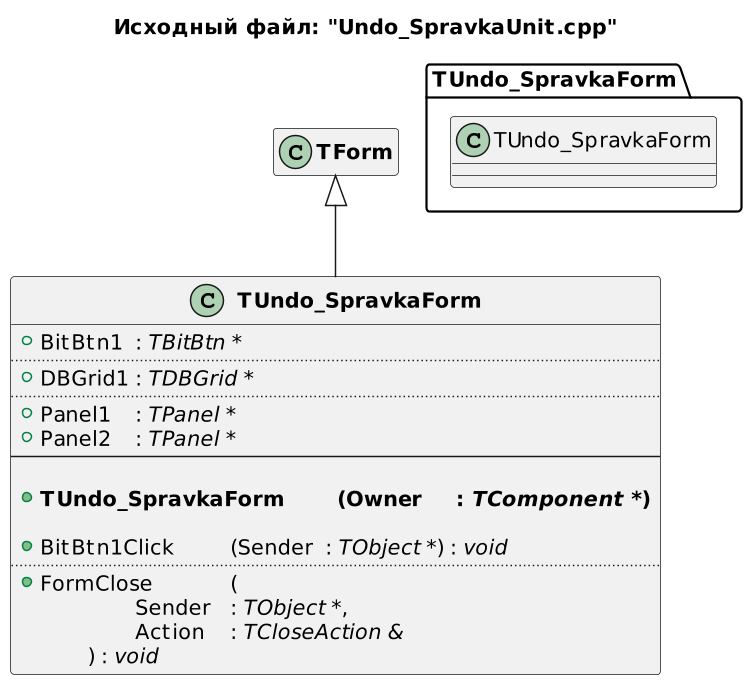

The diagram above was rendered by PlantUML. Its source (embedded in the PNG):
@startuml
title Исходный файл: "Undo_SpravkaUnit.cpp"

scale 750 width

"<b>TUndo_SpravkaForm</b>" -up-|> "<b>TForm</b>"

hide "<b>TForm</b>" members

class "<b>TUndo_SpravkaForm</b>"
{
    + BitBtn1 \t: <i>TBitBtn *</i>
    ..
    + DBGrid1\t: <i>TDBGrid *</i>
    ..
    + Panel1 \t: <i>TPanel *</i>
    + Panel2 \t: <i>TPanel *</i>
    --
    
    + <b>TUndo_SpravkaForm \t(Owner \t: <i>TComponent *</i>)</b>

    + BitBtn1Click \t\t(Sender \t: <i>TObject *</i>) : <i>void</i>
    ..
    + FormClose \t\t(
            \t\tSender \t: <i>TObject *</i>,
            \t\tAction \t: <i>TCloseAction &</i>
        \t) : <i>void</i>
}


package TUndo_SpravkaForm <<Folder>>
{
    class TUndo_SpravkaForm
    hide  members
}
@enduml